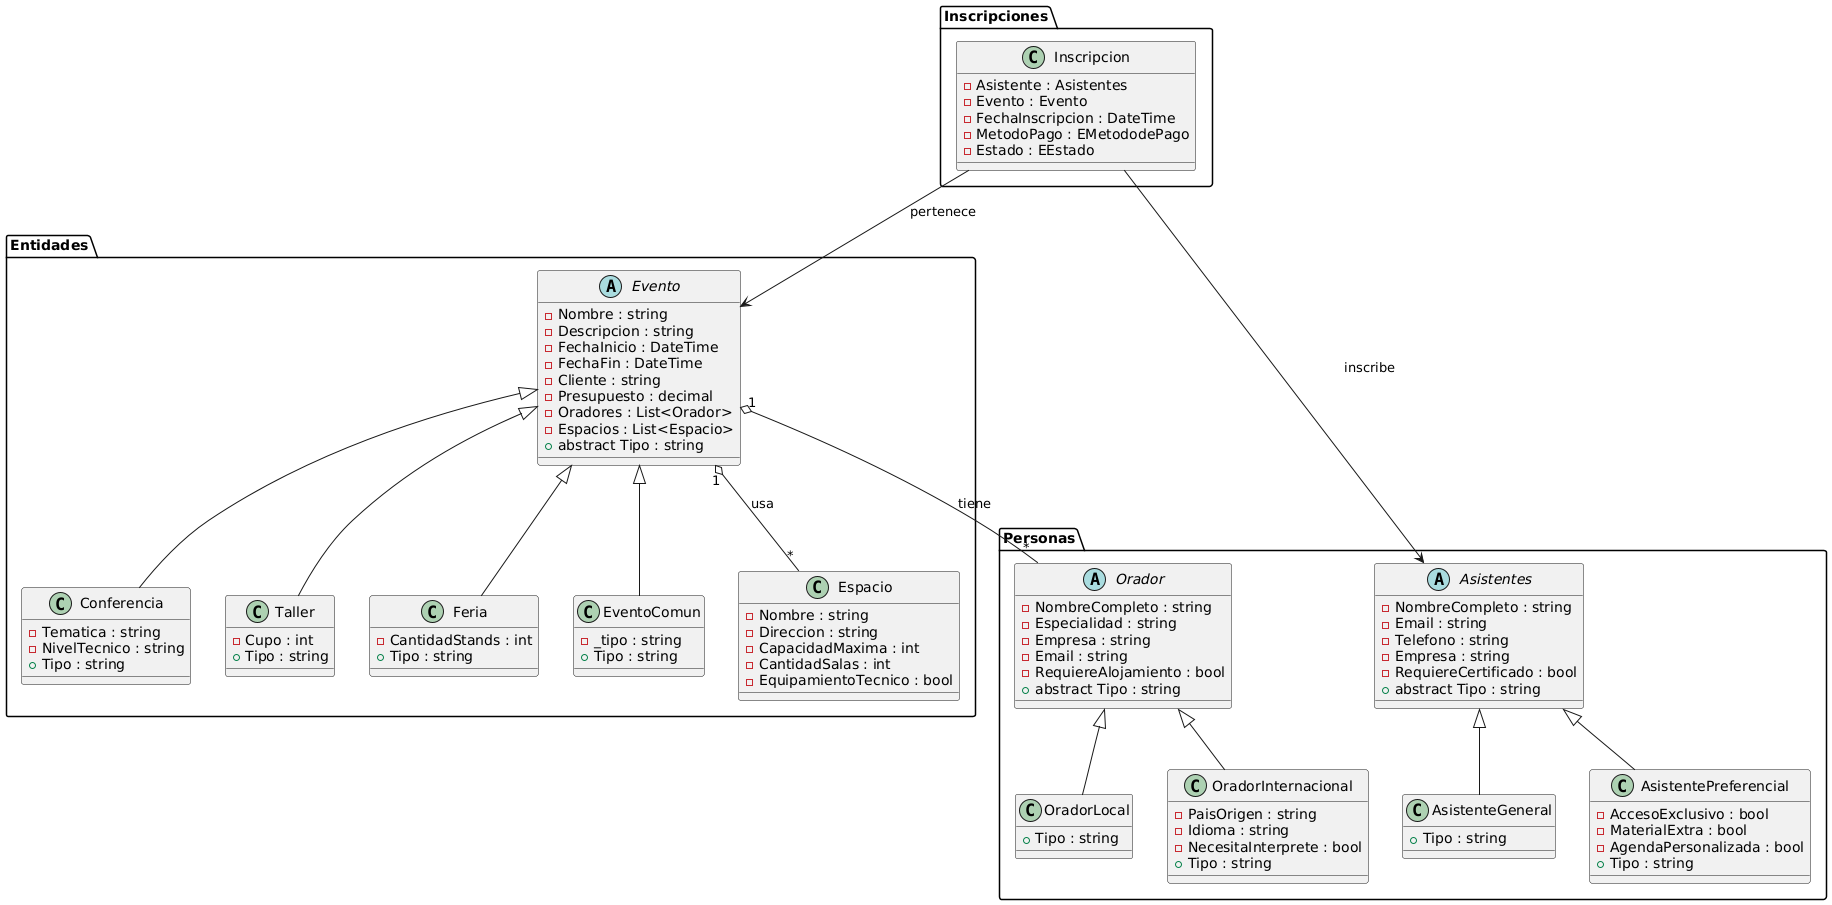

The diagram above was rendered by PlantUML. Its source (embedded in the PNG):
@startuml
'====================== Namespaces ======================'
package "Entidades" {
    abstract class Evento {
        - Nombre : string
        - Descripcion : string
        - FechaInicio : DateTime
        - FechaFin : DateTime
        - Cliente : string
        - Presupuesto : decimal
        - Oradores : List<Orador>
        - Espacios : List<Espacio>
        + abstract Tipo : string
    }

    class Conferencia {
        - Tematica : string
        - NivelTecnico : string
        + Tipo : string
    }

    class Taller {
        - Cupo : int
        + Tipo : string
    }

    class Feria {
        - CantidadStands : int
        + Tipo : string
    }

    class EventoComun {
        - _tipo : string
        + Tipo : string
    }

    class Espacio {
        - Nombre : string
        - Direccion : string
        - CapacidadMaxima : int
        - CantidadSalas : int
        - EquipamientoTecnico : bool
    }
}

package "Personas" {
    abstract class Asistentes {
        - NombreCompleto : string
        - Email : string
        - Telefono : string
        - Empresa : string
        - RequiereCertificado : bool
        + abstract Tipo : string
    }

    class AsistenteGeneral {
        + Tipo : string
    }

    class AsistentePreferencial {
        - AccesoExclusivo : bool
        - MaterialExtra : bool
        - AgendaPersonalizada : bool
        + Tipo : string
    }

    abstract class Orador {
        - NombreCompleto : string
        - Especialidad : string
        - Empresa : string
        - Email : string
        - RequiereAlojamiento : bool
        + abstract Tipo : string
    }

    class OradorLocal {
        + Tipo : string
    }

    class OradorInternacional {
        - PaisOrigen : string
        - Idioma : string
        - NecesitaInterprete : bool
        + Tipo : string
    }
}

package "Inscripciones" {
    class Inscripcion {
        - Asistente : Asistentes
        - Evento : Evento
        - FechaInscripcion : DateTime
        - MetodoPago : EMetododePago
        - Estado : EEstado
    }
}


'====================== Herencia ======================'
Evento <|-- Conferencia
Evento <|-- Taller
Evento <|-- Feria
Evento <|-- EventoComun

Asistentes <|-- AsistenteGeneral
Asistentes <|-- AsistentePreferencial

Orador <|-- OradorLocal
Orador <|-- OradorInternacional

'====================== Relaciones ======================'
Evento "1" o-- "*" Espacio : usa
Evento "1" o-- "*" Orador : tiene
Inscripcion --> Asistentes : inscribe
Inscripcion --> Evento : pertenece
@enduml